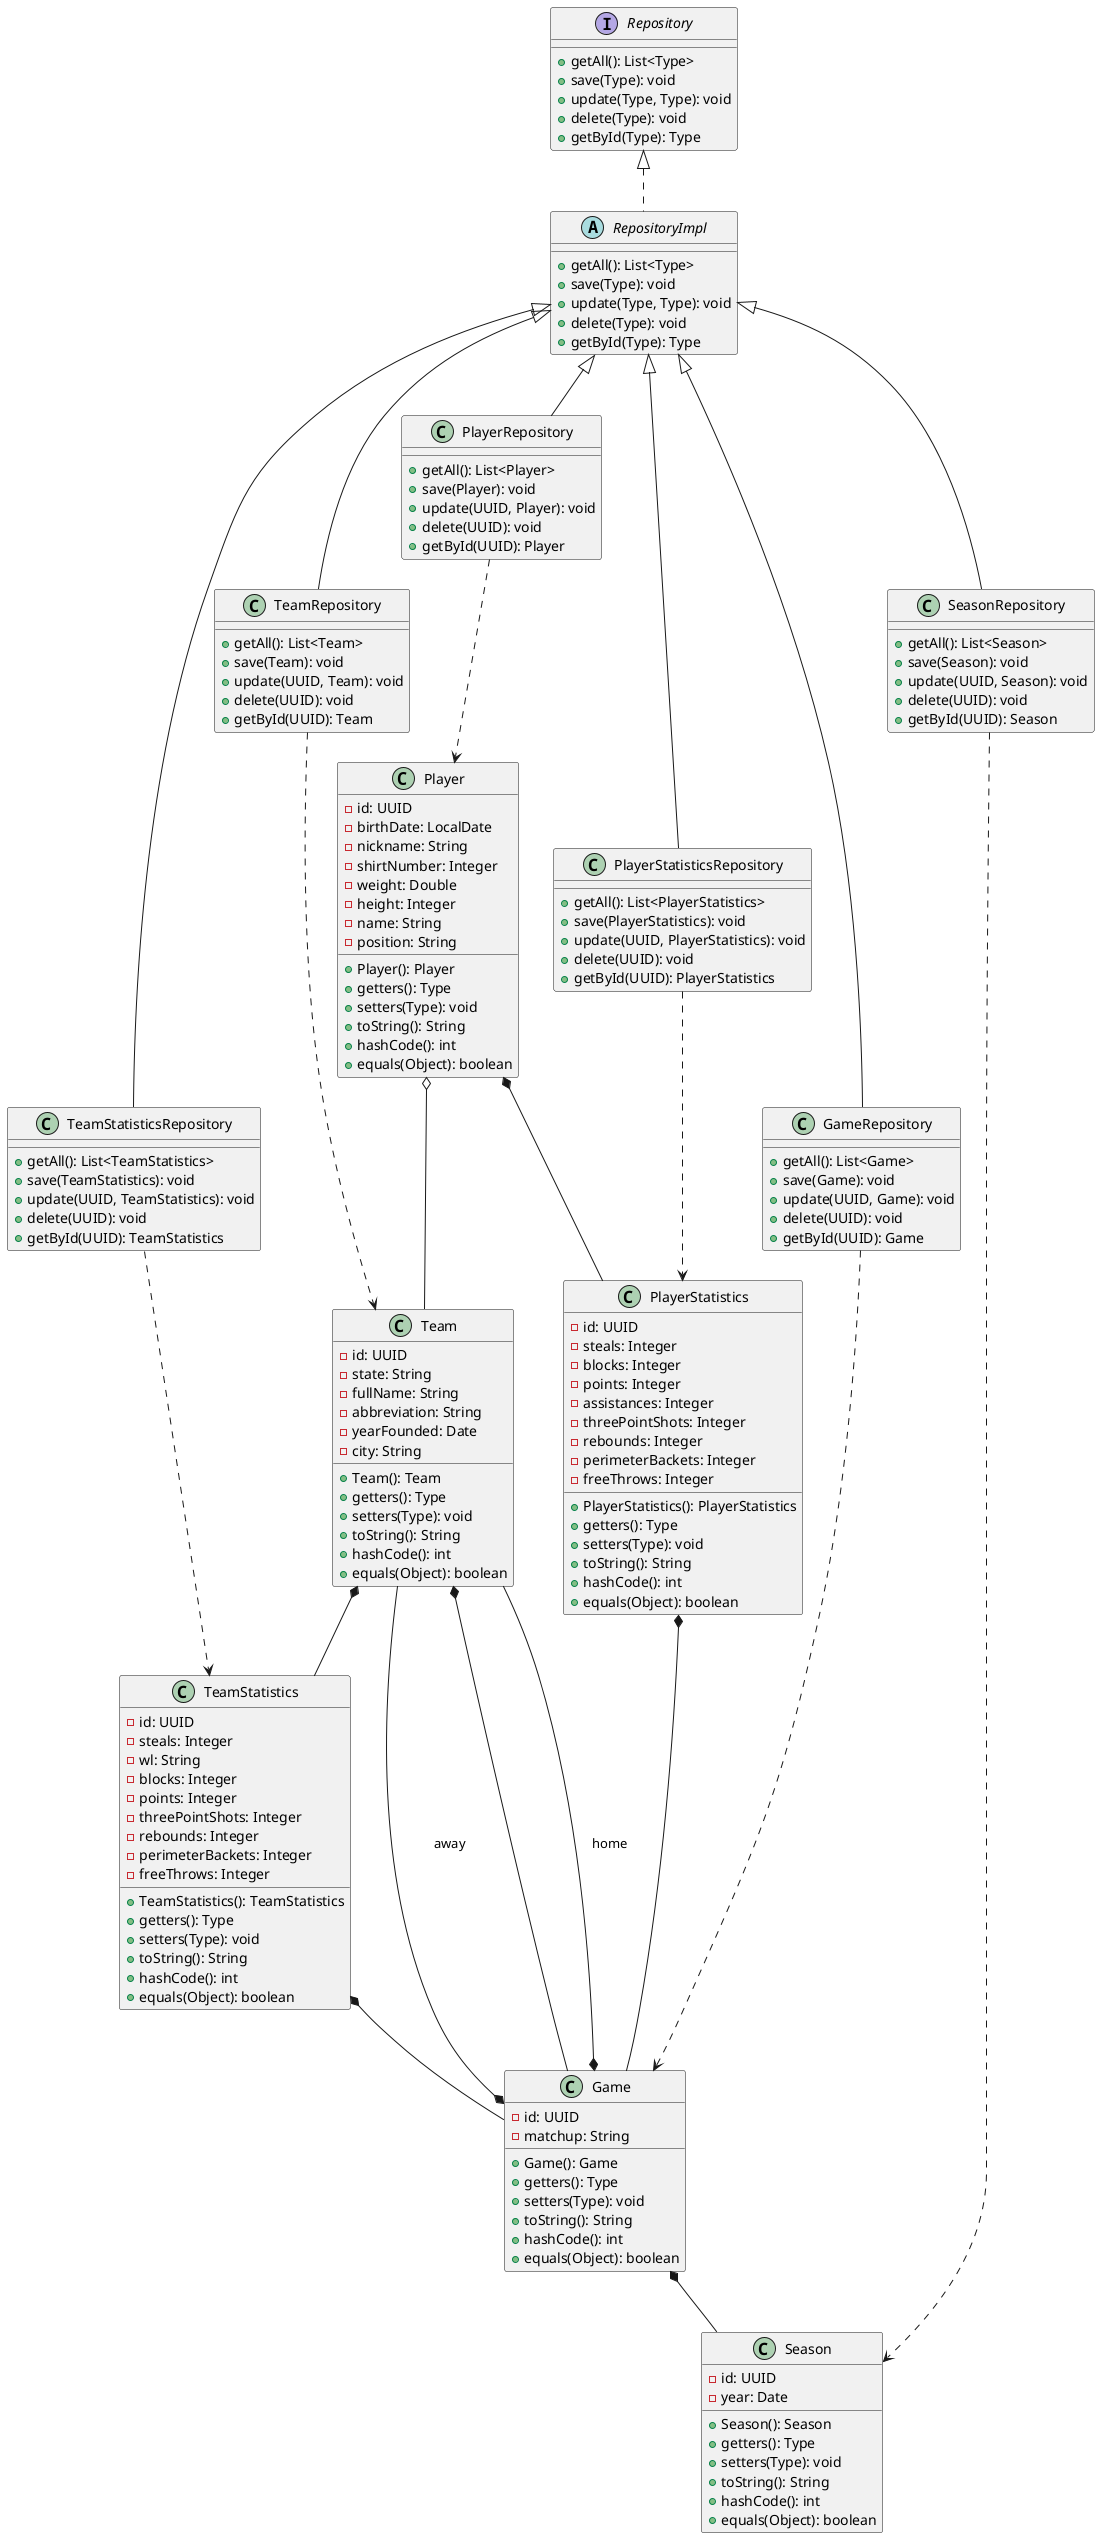

The diagram above was rendered by PlantUML. Its source (embedded in the PNG):
@startuml
class Player {
    - id: UUID
    - birthDate: LocalDate
    - nickname: String
    - shirtNumber: Integer
    - weight: Double
    - height: Integer
    - name: String
    - position: String
    
    + Player(): Player
    + getters(): Type
    + setters(Type): void
    + toString(): String
    + hashCode(): int
    + equals(Object): boolean
}

class Team {
    - id: UUID
    - state: String
    - fullName: String
    - abbreviation: String
    - yearFounded: Date
    - city: String
    
    + Team(): Team
    + getters(): Type
    + setters(Type): void
    + toString(): String
    + hashCode(): int
    + equals(Object): boolean
}

class Game {
    - id: UUID
    - matchup: String
    
    + Game(): Game
    + getters(): Type
    + setters(Type): void
    + toString(): String
    + hashCode(): int
    + equals(Object): boolean
}

class Season {
    - id: UUID
    - year: Date
    
    + Season(): Season
    + getters(): Type
    + setters(Type): void
    + toString(): String
    + hashCode(): int
    + equals(Object): boolean
}

class PlayerStatistics {
    - id: UUID
    - steals: Integer
    - blocks: Integer
    - points: Integer
    - assistances: Integer
    - threePointShots: Integer
    - rebounds: Integer
    - perimeterBackets: Integer
    - freeThrows: Integer
    
    + PlayerStatistics(): PlayerStatistics
    + getters(): Type
    + setters(Type): void
    + toString(): String
    + hashCode(): int
    + equals(Object): boolean
}

class TeamStatistics {
    - id: UUID
    - steals: Integer
    - wl: String
    - blocks: Integer
    - points: Integer
    - threePointShots: Integer
    - rebounds: Integer
    - perimeterBackets: Integer
    - freeThrows: Integer
    
    + TeamStatistics(): TeamStatistics
    + getters(): Type
    + setters(Type): void
    + toString(): String
    + hashCode(): int
    + equals(Object): boolean
}

interface Repository {
    + getAll(): List<Type>
    + save(Type): void
    + update(Type, Type): void
    + delete(Type): void
    + getById(Type): Type
}

abstract RepositoryImpl {
    + getAll(): List<Type>
    + save(Type): void
    + update(Type, Type): void
    + delete(Type): void
    + getById(Type): Type
}

class PlayerRepository {
    + getAll(): List<Player>
    + save(Player): void
    + update(UUID, Player): void
    + delete(UUID): void
    + getById(UUID): Player
}

class TeamRepository {
    + getAll(): List<Team>
    + save(Team): void
    + update(UUID, Team): void
    + delete(UUID): void
    + getById(UUID): Team
}

class GameRepository {
    + getAll(): List<Game>
    + save(Game): void
    + update(UUID, Game): void
    + delete(UUID): void
    + getById(UUID): Game
}

class SeasonRepository {
    + getAll(): List<Season>
    + save(Season): void
    + update(UUID, Season): void
    + delete(UUID): void
    + getById(UUID): Season
}

class PlayerStatisticsRepository {
    + getAll(): List<PlayerStatistics>
    + save(PlayerStatistics): void
    + update(UUID, PlayerStatistics): void
    + delete(UUID): void
    + getById(UUID): PlayerStatistics
}

class TeamStatisticsRepository {
    + getAll(): List<TeamStatistics>
    + save(TeamStatistics): void
    + update(UUID, TeamStatistics): void
    + delete(UUID): void
    + getById(UUID): TeamStatistics
}


Repository <|.. RepositoryImpl
RepositoryImpl <|-- PlayerRepository
RepositoryImpl <|-- TeamRepository
RepositoryImpl <|-- GameRepository
RepositoryImpl <|-- SeasonRepository
RepositoryImpl <|-- PlayerStatisticsRepository
RepositoryImpl <|-- TeamStatisticsRepository

PlayerRepository ..> Player
TeamRepository ..> Team
GameRepository ..> Game
SeasonRepository ..> Season
PlayerStatisticsRepository ..> PlayerStatistics
TeamStatisticsRepository ..> TeamStatistics

Team *-- TeamStatistics
Team *-- Game
Player o-- Team
Player *-- PlayerStatistics
PlayerStatistics *-- Game
TeamStatistics *-- Game
Game *-- Team : home
Game *-- Team : away
Game *-- Season

@enduml